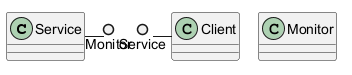

The diagram above was rendered by PlantUML. Its source (embedded in the PNG):
@startuml
class Service
class Client
class Monitor
Service ()- Client
Service -() Monitor
@enduml